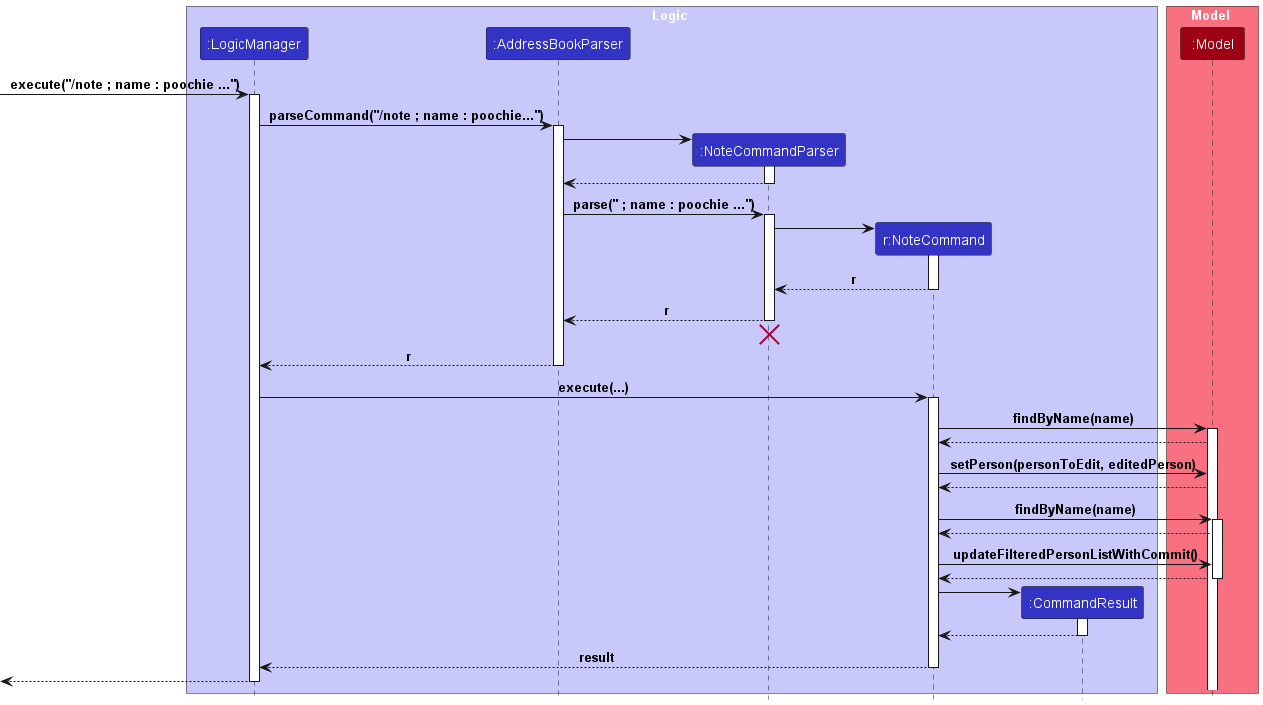

The diagram above was rendered by PlantUML. Its source (embedded in the PNG):
@startuml
!include style.puml

box Logic LOGIC_COLOR_T1
participant ":LogicManager" as LogicManager LOGIC_COLOR
participant ":AddressBookParser" as AddressBookParser LOGIC_COLOR
participant ":NoteCommandParser" as NoteCommandParser LOGIC_COLOR
participant "r:NoteCommand" as NoteCommand LOGIC_COLOR
participant ":CommandResult" as CommandResult LOGIC_COLOR
end box

box Model MODEL_COLOR_T1
participant ":Model" as Model MODEL_COLOR
end box
[-> LogicManager : execute("/note ; name : poochie ...")
activate LogicManager

LogicManager -> AddressBookParser : parseCommand("/note ; name : poochie...")
activate AddressBookParser

create NoteCommandParser
AddressBookParser -> NoteCommandParser
activate NoteCommandParser

NoteCommandParser --> AddressBookParser
deactivate NoteCommandParser

AddressBookParser -> NoteCommandParser : parse(" ; name : poochie ...")
activate NoteCommandParser

create NoteCommand
NoteCommandParser -> NoteCommand
activate NoteCommand

NoteCommand --> NoteCommandParser : r
deactivate NoteCommand

NoteCommandParser --> AddressBookParser : r
deactivate NoteCommandParser

NoteCommandParser -[hidden]-> AddressBookParser
destroy NoteCommandParser

AddressBookParser --> LogicManager : r
deactivate AddressBookParser

LogicManager -> NoteCommand : execute(...)
activate NoteCommand

NoteCommand -> Model : findByName(name)
activate Model
Model --> NoteCommand

NoteCommand -> Model : setPerson(personToEdit, editedPerson)
Model --> NoteCommand

NoteCommand -> Model : findByName(name)
activate Model

Model --> NoteCommand

NoteCommand -> Model : updateFilteredPersonListWithCommit()

Model --> NoteCommand
deactivate Model

create CommandResult
NoteCommand -> CommandResult
activate CommandResult

CommandResult --> NoteCommand
deactivate CommandResult

NoteCommand --> LogicManager : result
deactivate NoteCommand

[<--LogicManager
deactivate LogicManager
@enduml